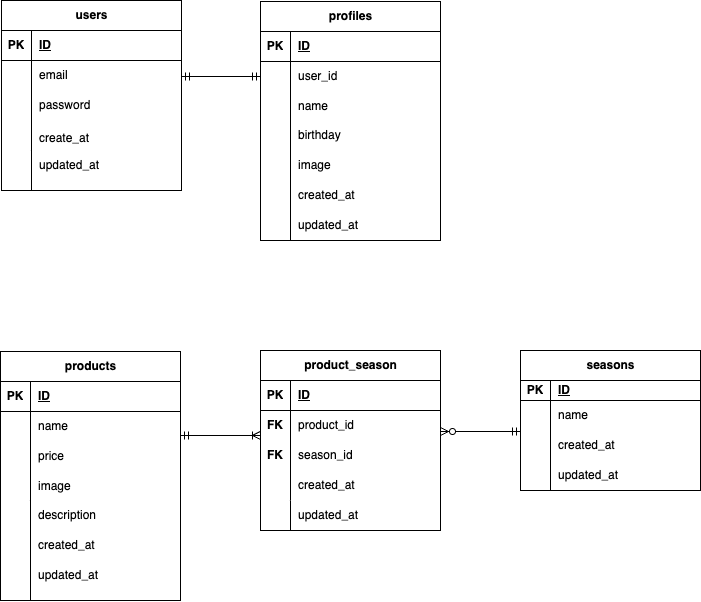

The diagram above was exported from draw.io. Its source (the exported page's mxGraphModel, read from the mxfile embedded in the PNG):
<mxGraphModel dx="801" dy="503" grid="1" gridSize="10" guides="1" tooltips="1" connect="1" arrows="1" fold="1" page="1" pageScale="1" pageWidth="827" pageHeight="1169" math="0" shadow="0">
  <root>
    <mxCell id="0" />
    <mxCell id="1" parent="0" />
    <mxCell id="2" value="products" style="shape=table;startSize=30;container=1;collapsible=1;childLayout=tableLayout;fixedRows=1;rowLines=0;fontStyle=1;align=center;resizeLast=1;html=1;" parent="1" vertex="1">
      <mxGeometry x="120" y="361" width="180" height="249" as="geometry" />
    </mxCell>
    <mxCell id="3" value="" style="shape=tableRow;horizontal=0;startSize=0;swimlaneHead=0;swimlaneBody=0;fillColor=none;collapsible=0;dropTarget=0;points=[[0,0.5],[1,0.5]];portConstraint=eastwest;top=0;left=0;right=0;bottom=1;" parent="2" vertex="1">
      <mxGeometry y="30" width="180" height="30" as="geometry" />
    </mxCell>
    <mxCell id="4" value="PK" style="shape=partialRectangle;connectable=0;fillColor=none;top=0;left=0;bottom=0;right=0;fontStyle=1;overflow=hidden;whiteSpace=wrap;html=1;" parent="3" vertex="1">
      <mxGeometry width="30" height="30" as="geometry">
        <mxRectangle width="30" height="30" as="alternateBounds" />
      </mxGeometry>
    </mxCell>
    <mxCell id="5" value="ID" style="shape=partialRectangle;connectable=0;fillColor=none;top=0;left=0;bottom=0;right=0;align=left;spacingLeft=6;fontStyle=5;overflow=hidden;whiteSpace=wrap;html=1;" parent="3" vertex="1">
      <mxGeometry x="30" width="150" height="30" as="geometry">
        <mxRectangle width="150" height="30" as="alternateBounds" />
      </mxGeometry>
    </mxCell>
    <mxCell id="6" value="" style="shape=tableRow;horizontal=0;startSize=0;swimlaneHead=0;swimlaneBody=0;fillColor=none;collapsible=0;dropTarget=0;points=[[0,0.5],[1,0.5]];portConstraint=eastwest;top=0;left=0;right=0;bottom=0;" parent="2" vertex="1">
      <mxGeometry y="60" width="180" height="30" as="geometry" />
    </mxCell>
    <mxCell id="7" value="" style="shape=partialRectangle;connectable=0;fillColor=none;top=0;left=0;bottom=0;right=0;editable=1;overflow=hidden;whiteSpace=wrap;html=1;" parent="6" vertex="1">
      <mxGeometry width="30" height="30" as="geometry">
        <mxRectangle width="30" height="30" as="alternateBounds" />
      </mxGeometry>
    </mxCell>
    <mxCell id="8" value="name" style="shape=partialRectangle;connectable=0;fillColor=none;top=0;left=0;bottom=0;right=0;align=left;spacingLeft=6;overflow=hidden;whiteSpace=wrap;html=1;" parent="6" vertex="1">
      <mxGeometry x="30" width="150" height="30" as="geometry">
        <mxRectangle width="150" height="30" as="alternateBounds" />
      </mxGeometry>
    </mxCell>
    <mxCell id="9" value="" style="shape=tableRow;horizontal=0;startSize=0;swimlaneHead=0;swimlaneBody=0;fillColor=none;collapsible=0;dropTarget=0;points=[[0,0.5],[1,0.5]];portConstraint=eastwest;top=0;left=0;right=0;bottom=0;" parent="2" vertex="1">
      <mxGeometry y="90" width="180" height="30" as="geometry" />
    </mxCell>
    <mxCell id="10" value="" style="shape=partialRectangle;connectable=0;fillColor=none;top=0;left=0;bottom=0;right=0;editable=1;overflow=hidden;whiteSpace=wrap;html=1;" parent="9" vertex="1">
      <mxGeometry width="30" height="30" as="geometry">
        <mxRectangle width="30" height="30" as="alternateBounds" />
      </mxGeometry>
    </mxCell>
    <mxCell id="11" value="price" style="shape=partialRectangle;connectable=0;fillColor=none;top=0;left=0;bottom=0;right=0;align=left;spacingLeft=6;overflow=hidden;whiteSpace=wrap;html=1;" parent="9" vertex="1">
      <mxGeometry x="30" width="150" height="30" as="geometry">
        <mxRectangle width="150" height="30" as="alternateBounds" />
      </mxGeometry>
    </mxCell>
    <mxCell id="12" value="" style="shape=tableRow;horizontal=0;startSize=0;swimlaneHead=0;swimlaneBody=0;fillColor=none;collapsible=0;dropTarget=0;points=[[0,0.5],[1,0.5]];portConstraint=eastwest;top=0;left=0;right=0;bottom=0;" parent="2" vertex="1">
      <mxGeometry y="120" width="180" height="30" as="geometry" />
    </mxCell>
    <mxCell id="13" value="" style="shape=partialRectangle;connectable=0;fillColor=none;top=0;left=0;bottom=0;right=0;editable=1;overflow=hidden;whiteSpace=wrap;html=1;" parent="12" vertex="1">
      <mxGeometry width="30" height="30" as="geometry">
        <mxRectangle width="30" height="30" as="alternateBounds" />
      </mxGeometry>
    </mxCell>
    <mxCell id="14" value="image" style="shape=partialRectangle;connectable=0;fillColor=none;top=0;left=0;bottom=0;right=0;align=left;spacingLeft=6;overflow=hidden;whiteSpace=wrap;html=1;" parent="12" vertex="1">
      <mxGeometry x="30" width="150" height="30" as="geometry">
        <mxRectangle width="150" height="30" as="alternateBounds" />
      </mxGeometry>
    </mxCell>
    <mxCell id="15" value="product_season" style="shape=table;startSize=30;container=1;collapsible=1;childLayout=tableLayout;fixedRows=1;rowLines=0;fontStyle=1;align=center;resizeLast=1;html=1;" parent="1" vertex="1">
      <mxGeometry x="380" y="360" width="180" height="180" as="geometry" />
    </mxCell>
    <mxCell id="16" value="" style="shape=tableRow;horizontal=0;startSize=0;swimlaneHead=0;swimlaneBody=0;fillColor=none;collapsible=0;dropTarget=0;points=[[0,0.5],[1,0.5]];portConstraint=eastwest;top=0;left=0;right=0;bottom=1;" parent="15" vertex="1">
      <mxGeometry y="30" width="180" height="30" as="geometry" />
    </mxCell>
    <mxCell id="17" value="PK" style="shape=partialRectangle;connectable=0;fillColor=none;top=0;left=0;bottom=0;right=0;fontStyle=1;overflow=hidden;whiteSpace=wrap;html=1;" parent="16" vertex="1">
      <mxGeometry width="30" height="30" as="geometry">
        <mxRectangle width="30" height="30" as="alternateBounds" />
      </mxGeometry>
    </mxCell>
    <mxCell id="18" value="ID" style="shape=partialRectangle;connectable=0;fillColor=none;top=0;left=0;bottom=0;right=0;align=left;spacingLeft=6;fontStyle=5;overflow=hidden;whiteSpace=wrap;html=1;" parent="16" vertex="1">
      <mxGeometry x="30" width="150" height="30" as="geometry">
        <mxRectangle width="150" height="30" as="alternateBounds" />
      </mxGeometry>
    </mxCell>
    <mxCell id="19" value="" style="shape=tableRow;horizontal=0;startSize=0;swimlaneHead=0;swimlaneBody=0;fillColor=none;collapsible=0;dropTarget=0;points=[[0,0.5],[1,0.5]];portConstraint=eastwest;top=0;left=0;right=0;bottom=0;" parent="15" vertex="1">
      <mxGeometry y="60" width="180" height="30" as="geometry" />
    </mxCell>
    <mxCell id="20" value="&lt;b&gt;FK&lt;/b&gt;" style="shape=partialRectangle;connectable=0;fillColor=none;top=0;left=0;bottom=0;right=0;editable=1;overflow=hidden;whiteSpace=wrap;html=1;" parent="19" vertex="1">
      <mxGeometry width="30" height="30" as="geometry">
        <mxRectangle width="30" height="30" as="alternateBounds" />
      </mxGeometry>
    </mxCell>
    <mxCell id="21" value="product_id" style="shape=partialRectangle;connectable=0;fillColor=none;top=0;left=0;bottom=0;right=0;align=left;spacingLeft=6;overflow=hidden;whiteSpace=wrap;html=1;" parent="19" vertex="1">
      <mxGeometry x="30" width="150" height="30" as="geometry">
        <mxRectangle width="150" height="30" as="alternateBounds" />
      </mxGeometry>
    </mxCell>
    <mxCell id="22" value="" style="shape=tableRow;horizontal=0;startSize=0;swimlaneHead=0;swimlaneBody=0;fillColor=none;collapsible=0;dropTarget=0;points=[[0,0.5],[1,0.5]];portConstraint=eastwest;top=0;left=0;right=0;bottom=0;" parent="15" vertex="1">
      <mxGeometry y="90" width="180" height="30" as="geometry" />
    </mxCell>
    <mxCell id="23" value="&lt;b&gt;FK&lt;/b&gt;" style="shape=partialRectangle;connectable=0;fillColor=none;top=0;left=0;bottom=0;right=0;editable=1;overflow=hidden;whiteSpace=wrap;html=1;" parent="22" vertex="1">
      <mxGeometry width="30" height="30" as="geometry">
        <mxRectangle width="30" height="30" as="alternateBounds" />
      </mxGeometry>
    </mxCell>
    <mxCell id="24" value="season_id" style="shape=partialRectangle;connectable=0;fillColor=none;top=0;left=0;bottom=0;right=0;align=left;spacingLeft=6;overflow=hidden;whiteSpace=wrap;html=1;" parent="22" vertex="1">
      <mxGeometry x="30" width="150" height="30" as="geometry">
        <mxRectangle width="150" height="30" as="alternateBounds" />
      </mxGeometry>
    </mxCell>
    <mxCell id="25" value="" style="shape=tableRow;horizontal=0;startSize=0;swimlaneHead=0;swimlaneBody=0;fillColor=none;collapsible=0;dropTarget=0;points=[[0,0.5],[1,0.5]];portConstraint=eastwest;top=0;left=0;right=0;bottom=0;" parent="15" vertex="1">
      <mxGeometry y="120" width="180" height="30" as="geometry" />
    </mxCell>
    <mxCell id="26" value="" style="shape=partialRectangle;connectable=0;fillColor=none;top=0;left=0;bottom=0;right=0;editable=1;overflow=hidden;whiteSpace=wrap;html=1;" parent="25" vertex="1">
      <mxGeometry width="30" height="30" as="geometry">
        <mxRectangle width="30" height="30" as="alternateBounds" />
      </mxGeometry>
    </mxCell>
    <mxCell id="27" value="created_at" style="shape=partialRectangle;connectable=0;fillColor=none;top=0;left=0;bottom=0;right=0;align=left;spacingLeft=6;overflow=hidden;whiteSpace=wrap;html=1;" parent="25" vertex="1">
      <mxGeometry x="30" width="150" height="30" as="geometry">
        <mxRectangle width="150" height="30" as="alternateBounds" />
      </mxGeometry>
    </mxCell>
    <mxCell id="28" value="seasons" style="shape=table;startSize=30;container=1;collapsible=1;childLayout=tableLayout;fixedRows=1;rowLines=0;fontStyle=1;align=center;resizeLast=1;html=1;" parent="1" vertex="1">
      <mxGeometry x="640" y="360" width="180" height="140" as="geometry" />
    </mxCell>
    <mxCell id="29" value="" style="shape=tableRow;horizontal=0;startSize=0;swimlaneHead=0;swimlaneBody=0;fillColor=none;collapsible=0;dropTarget=0;points=[[0,0.5],[1,0.5]];portConstraint=eastwest;top=0;left=0;right=0;bottom=1;" parent="28" vertex="1">
      <mxGeometry y="30" width="180" height="20" as="geometry" />
    </mxCell>
    <mxCell id="30" value="PK" style="shape=partialRectangle;connectable=0;fillColor=none;top=0;left=0;bottom=0;right=0;fontStyle=1;overflow=hidden;whiteSpace=wrap;html=1;" parent="29" vertex="1">
      <mxGeometry width="30" height="20" as="geometry">
        <mxRectangle width="30" height="20" as="alternateBounds" />
      </mxGeometry>
    </mxCell>
    <mxCell id="31" value="ID" style="shape=partialRectangle;connectable=0;fillColor=none;top=0;left=0;bottom=0;right=0;align=left;spacingLeft=6;fontStyle=5;overflow=hidden;whiteSpace=wrap;html=1;" parent="29" vertex="1">
      <mxGeometry x="30" width="150" height="20" as="geometry">
        <mxRectangle width="150" height="20" as="alternateBounds" />
      </mxGeometry>
    </mxCell>
    <mxCell id="32" value="" style="shape=tableRow;horizontal=0;startSize=0;swimlaneHead=0;swimlaneBody=0;fillColor=none;collapsible=0;dropTarget=0;points=[[0,0.5],[1,0.5]];portConstraint=eastwest;top=0;left=0;right=0;bottom=0;" parent="28" vertex="1">
      <mxGeometry y="50" width="180" height="30" as="geometry" />
    </mxCell>
    <mxCell id="33" value="" style="shape=partialRectangle;connectable=0;fillColor=none;top=0;left=0;bottom=0;right=0;editable=1;overflow=hidden;whiteSpace=wrap;html=1;" parent="32" vertex="1">
      <mxGeometry width="30" height="30" as="geometry">
        <mxRectangle width="30" height="30" as="alternateBounds" />
      </mxGeometry>
    </mxCell>
    <mxCell id="34" value="name" style="shape=partialRectangle;connectable=0;fillColor=none;top=0;left=0;bottom=0;right=0;align=left;spacingLeft=6;overflow=hidden;whiteSpace=wrap;html=1;" parent="32" vertex="1">
      <mxGeometry x="30" width="150" height="30" as="geometry">
        <mxRectangle width="150" height="30" as="alternateBounds" />
      </mxGeometry>
    </mxCell>
    <mxCell id="35" value="" style="shape=tableRow;horizontal=0;startSize=0;swimlaneHead=0;swimlaneBody=0;fillColor=none;collapsible=0;dropTarget=0;points=[[0,0.5],[1,0.5]];portConstraint=eastwest;top=0;left=0;right=0;bottom=0;" parent="28" vertex="1">
      <mxGeometry y="80" width="180" height="30" as="geometry" />
    </mxCell>
    <mxCell id="36" value="" style="shape=partialRectangle;connectable=0;fillColor=none;top=0;left=0;bottom=0;right=0;editable=1;overflow=hidden;whiteSpace=wrap;html=1;" parent="35" vertex="1">
      <mxGeometry width="30" height="30" as="geometry">
        <mxRectangle width="30" height="30" as="alternateBounds" />
      </mxGeometry>
    </mxCell>
    <mxCell id="37" value="created_at" style="shape=partialRectangle;connectable=0;fillColor=none;top=0;left=0;bottom=0;right=0;align=left;spacingLeft=6;overflow=hidden;whiteSpace=wrap;html=1;" parent="35" vertex="1">
      <mxGeometry x="30" width="150" height="30" as="geometry">
        <mxRectangle width="150" height="30" as="alternateBounds" />
      </mxGeometry>
    </mxCell>
    <mxCell id="38" value="" style="shape=tableRow;horizontal=0;startSize=0;swimlaneHead=0;swimlaneBody=0;fillColor=none;collapsible=0;dropTarget=0;points=[[0,0.5],[1,0.5]];portConstraint=eastwest;top=0;left=0;right=0;bottom=0;" parent="28" vertex="1">
      <mxGeometry y="110" width="180" height="30" as="geometry" />
    </mxCell>
    <mxCell id="39" value="" style="shape=partialRectangle;connectable=0;fillColor=none;top=0;left=0;bottom=0;right=0;editable=1;overflow=hidden;whiteSpace=wrap;html=1;" parent="38" vertex="1">
      <mxGeometry width="30" height="30" as="geometry">
        <mxRectangle width="30" height="30" as="alternateBounds" />
      </mxGeometry>
    </mxCell>
    <mxCell id="40" value="updated_at" style="shape=partialRectangle;connectable=0;fillColor=none;top=0;left=0;bottom=0;right=0;align=left;spacingLeft=6;overflow=hidden;whiteSpace=wrap;html=1;" parent="38" vertex="1">
      <mxGeometry x="30" width="150" height="30" as="geometry">
        <mxRectangle width="150" height="30" as="alternateBounds" />
      </mxGeometry>
    </mxCell>
    <mxCell id="43" value="created_at" style="shape=partialRectangle;connectable=0;fillColor=none;top=0;left=0;bottom=0;right=0;align=left;spacingLeft=6;overflow=hidden;whiteSpace=wrap;html=1;" parent="1" vertex="1">
      <mxGeometry x="150" y="540" width="150" height="30" as="geometry">
        <mxRectangle width="150" height="30" as="alternateBounds" />
      </mxGeometry>
    </mxCell>
    <mxCell id="44" value="updated_at" style="shape=partialRectangle;connectable=0;fillColor=none;top=0;left=0;bottom=0;right=0;align=left;spacingLeft=6;overflow=hidden;whiteSpace=wrap;html=1;" parent="1" vertex="1">
      <mxGeometry x="150" y="570" width="150" height="30" as="geometry">
        <mxRectangle width="150" height="30" as="alternateBounds" />
      </mxGeometry>
    </mxCell>
    <mxCell id="45" value="" style="endArrow=none;html=1;" parent="1" edge="1">
      <mxGeometry width="50" height="50" relative="1" as="geometry">
        <mxPoint x="150" y="610" as="sourcePoint" />
        <mxPoint x="150" y="510" as="targetPoint" />
      </mxGeometry>
    </mxCell>
    <mxCell id="47" value="description" style="shape=partialRectangle;connectable=0;fillColor=none;top=0;left=0;bottom=0;right=0;align=left;spacingLeft=6;overflow=hidden;whiteSpace=wrap;html=1;" parent="1" vertex="1">
      <mxGeometry x="150" y="510" width="150" height="30" as="geometry">
        <mxRectangle width="150" height="30" as="alternateBounds" />
      </mxGeometry>
    </mxCell>
    <mxCell id="48" value="" style="shape=tableRow;horizontal=0;startSize=0;swimlaneHead=0;swimlaneBody=0;fillColor=none;collapsible=0;dropTarget=0;points=[[0,0.5],[1,0.5]];portConstraint=eastwest;top=0;left=0;right=0;bottom=0;" parent="1" vertex="1">
      <mxGeometry x="380" y="510" width="180" height="30" as="geometry" />
    </mxCell>
    <mxCell id="49" value="" style="shape=partialRectangle;connectable=0;fillColor=none;top=0;left=0;bottom=0;right=0;editable=1;overflow=hidden;whiteSpace=wrap;html=1;" parent="48" vertex="1">
      <mxGeometry width="30" height="30" as="geometry">
        <mxRectangle width="30" height="30" as="alternateBounds" />
      </mxGeometry>
    </mxCell>
    <mxCell id="50" value="updated_at" style="shape=partialRectangle;connectable=0;fillColor=none;top=0;left=0;bottom=0;right=0;align=left;spacingLeft=6;overflow=hidden;whiteSpace=wrap;html=1;" parent="48" vertex="1">
      <mxGeometry x="30" width="150" height="30" as="geometry">
        <mxRectangle width="150" height="30" as="alternateBounds" />
      </mxGeometry>
    </mxCell>
    <mxCell id="51" value="" style="endArrow=none;html=1;" parent="1" edge="1">
      <mxGeometry width="50" height="50" relative="1" as="geometry">
        <mxPoint x="410" y="540" as="sourcePoint" />
        <mxPoint x="410" y="510" as="targetPoint" />
      </mxGeometry>
    </mxCell>
    <mxCell id="52" value="" style="fontSize=12;html=1;endArrow=ERoneToMany;startArrow=ERmandOne;entryX=0;entryY=0.833;entryDx=0;entryDy=0;entryPerimeter=0;exitX=1;exitY=0.8;exitDx=0;exitDy=0;exitPerimeter=0;" parent="1" source="6" target="19" edge="1">
      <mxGeometry width="100" height="100" relative="1" as="geometry">
        <mxPoint x="297" y="447" as="sourcePoint" />
        <mxPoint x="540" y="460" as="targetPoint" />
      </mxGeometry>
    </mxCell>
    <mxCell id="55" value="" style="fontSize=12;html=1;endArrow=ERzeroToMany;startArrow=ERmandOne;entryX=1;entryY=0.5;entryDx=0;entryDy=0;" parent="1" edge="1">
      <mxGeometry width="100" height="100" relative="1" as="geometry">
        <mxPoint x="640" y="441" as="sourcePoint" />
        <mxPoint x="560" y="441" as="targetPoint" />
        <Array as="points">
          <mxPoint x="610" y="441" />
        </Array>
      </mxGeometry>
    </mxCell>
    <mxCell id="56" value="users" style="shape=table;startSize=30;container=1;collapsible=1;childLayout=tableLayout;fixedRows=1;rowLines=0;fontStyle=1;align=center;resizeLast=1;html=1;" vertex="1" parent="1">
      <mxGeometry x="121" y="10" width="180" height="190" as="geometry" />
    </mxCell>
    <mxCell id="57" value="" style="shape=tableRow;horizontal=0;startSize=0;swimlaneHead=0;swimlaneBody=0;fillColor=none;collapsible=0;dropTarget=0;points=[[0,0.5],[1,0.5]];portConstraint=eastwest;top=0;left=0;right=0;bottom=1;" vertex="1" parent="56">
      <mxGeometry y="30" width="180" height="30" as="geometry" />
    </mxCell>
    <mxCell id="58" value="PK" style="shape=partialRectangle;connectable=0;fillColor=none;top=0;left=0;bottom=0;right=0;fontStyle=1;overflow=hidden;whiteSpace=wrap;html=1;" vertex="1" parent="57">
      <mxGeometry width="30" height="30" as="geometry">
        <mxRectangle width="30" height="30" as="alternateBounds" />
      </mxGeometry>
    </mxCell>
    <mxCell id="59" value="ID" style="shape=partialRectangle;connectable=0;fillColor=none;top=0;left=0;bottom=0;right=0;align=left;spacingLeft=6;fontStyle=5;overflow=hidden;whiteSpace=wrap;html=1;" vertex="1" parent="57">
      <mxGeometry x="30" width="150" height="30" as="geometry">
        <mxRectangle width="150" height="30" as="alternateBounds" />
      </mxGeometry>
    </mxCell>
    <mxCell id="60" value="" style="shape=tableRow;horizontal=0;startSize=0;swimlaneHead=0;swimlaneBody=0;fillColor=none;collapsible=0;dropTarget=0;points=[[0,0.5],[1,0.5]];portConstraint=eastwest;top=0;left=0;right=0;bottom=0;" vertex="1" parent="56">
      <mxGeometry y="60" width="180" height="30" as="geometry" />
    </mxCell>
    <mxCell id="61" value="" style="shape=partialRectangle;connectable=0;fillColor=none;top=0;left=0;bottom=0;right=0;editable=1;overflow=hidden;whiteSpace=wrap;html=1;" vertex="1" parent="60">
      <mxGeometry width="30" height="30" as="geometry">
        <mxRectangle width="30" height="30" as="alternateBounds" />
      </mxGeometry>
    </mxCell>
    <mxCell id="62" value="email" style="shape=partialRectangle;connectable=0;fillColor=none;top=0;left=0;bottom=0;right=0;align=left;spacingLeft=6;overflow=hidden;whiteSpace=wrap;html=1;" vertex="1" parent="60">
      <mxGeometry x="30" width="150" height="30" as="geometry">
        <mxRectangle width="150" height="30" as="alternateBounds" />
      </mxGeometry>
    </mxCell>
    <mxCell id="63" value="" style="shape=tableRow;horizontal=0;startSize=0;swimlaneHead=0;swimlaneBody=0;fillColor=none;collapsible=0;dropTarget=0;points=[[0,0.5],[1,0.5]];portConstraint=eastwest;top=0;left=0;right=0;bottom=0;" vertex="1" parent="56">
      <mxGeometry y="90" width="180" height="30" as="geometry" />
    </mxCell>
    <mxCell id="64" value="" style="shape=partialRectangle;connectable=0;fillColor=none;top=0;left=0;bottom=0;right=0;editable=1;overflow=hidden;whiteSpace=wrap;html=1;" vertex="1" parent="63">
      <mxGeometry width="30" height="30" as="geometry">
        <mxRectangle width="30" height="30" as="alternateBounds" />
      </mxGeometry>
    </mxCell>
    <mxCell id="65" value="password" style="shape=partialRectangle;connectable=0;fillColor=none;top=0;left=0;bottom=0;right=0;align=left;spacingLeft=6;overflow=hidden;whiteSpace=wrap;html=1;" vertex="1" parent="63">
      <mxGeometry x="30" width="150" height="30" as="geometry">
        <mxRectangle width="150" height="30" as="alternateBounds" />
      </mxGeometry>
    </mxCell>
    <mxCell id="66" value="" style="shape=tableRow;horizontal=0;startSize=0;swimlaneHead=0;swimlaneBody=0;fillColor=none;collapsible=0;dropTarget=0;points=[[0,0.5],[1,0.5]];portConstraint=eastwest;top=0;left=0;right=0;bottom=0;" vertex="1" parent="56">
      <mxGeometry y="120" width="180" height="35" as="geometry" />
    </mxCell>
    <mxCell id="67" value="" style="shape=partialRectangle;connectable=0;fillColor=none;top=0;left=0;bottom=0;right=0;editable=1;overflow=hidden;whiteSpace=wrap;html=1;" vertex="1" parent="66">
      <mxGeometry width="30" height="35" as="geometry">
        <mxRectangle width="30" height="35" as="alternateBounds" />
      </mxGeometry>
    </mxCell>
    <mxCell id="68" value="create_at" style="shape=partialRectangle;connectable=0;fillColor=none;top=0;left=0;bottom=0;right=0;align=left;spacingLeft=6;overflow=hidden;whiteSpace=wrap;html=1;" vertex="1" parent="66">
      <mxGeometry x="30" width="150" height="35" as="geometry">
        <mxRectangle width="150" height="35" as="alternateBounds" />
      </mxGeometry>
    </mxCell>
    <mxCell id="89" value="updated_at" style="shape=partialRectangle;connectable=0;fillColor=none;top=0;left=0;bottom=0;right=0;align=left;spacingLeft=6;overflow=hidden;whiteSpace=wrap;html=1;" vertex="1" parent="1">
      <mxGeometry x="151" y="160" width="150" height="30" as="geometry">
        <mxRectangle width="150" height="30" as="alternateBounds" />
      </mxGeometry>
    </mxCell>
    <mxCell id="94" value="" style="endArrow=none;html=1;" edge="1" parent="1">
      <mxGeometry width="50" height="50" relative="1" as="geometry">
        <mxPoint x="151" y="200" as="sourcePoint" />
        <mxPoint x="151" y="160" as="targetPoint" />
      </mxGeometry>
    </mxCell>
    <mxCell id="95" value="profiles" style="shape=table;startSize=30;container=1;collapsible=1;childLayout=tableLayout;fixedRows=1;rowLines=0;fontStyle=1;align=center;resizeLast=1;html=1;" vertex="1" parent="1">
      <mxGeometry x="380" y="11" width="180" height="239" as="geometry" />
    </mxCell>
    <mxCell id="96" value="" style="shape=tableRow;horizontal=0;startSize=0;swimlaneHead=0;swimlaneBody=0;fillColor=none;collapsible=0;dropTarget=0;points=[[0,0.5],[1,0.5]];portConstraint=eastwest;top=0;left=0;right=0;bottom=1;" vertex="1" parent="95">
      <mxGeometry y="30" width="180" height="30" as="geometry" />
    </mxCell>
    <mxCell id="97" value="PK" style="shape=partialRectangle;connectable=0;fillColor=none;top=0;left=0;bottom=0;right=0;fontStyle=1;overflow=hidden;whiteSpace=wrap;html=1;" vertex="1" parent="96">
      <mxGeometry width="30" height="30" as="geometry">
        <mxRectangle width="30" height="30" as="alternateBounds" />
      </mxGeometry>
    </mxCell>
    <mxCell id="98" value="ID" style="shape=partialRectangle;connectable=0;fillColor=none;top=0;left=0;bottom=0;right=0;align=left;spacingLeft=6;fontStyle=5;overflow=hidden;whiteSpace=wrap;html=1;" vertex="1" parent="96">
      <mxGeometry x="30" width="150" height="30" as="geometry">
        <mxRectangle width="150" height="30" as="alternateBounds" />
      </mxGeometry>
    </mxCell>
    <mxCell id="99" value="" style="shape=tableRow;horizontal=0;startSize=0;swimlaneHead=0;swimlaneBody=0;fillColor=none;collapsible=0;dropTarget=0;points=[[0,0.5],[1,0.5]];portConstraint=eastwest;top=0;left=0;right=0;bottom=0;" vertex="1" parent="95">
      <mxGeometry y="60" width="180" height="30" as="geometry" />
    </mxCell>
    <mxCell id="100" value="" style="shape=partialRectangle;connectable=0;fillColor=none;top=0;left=0;bottom=0;right=0;editable=1;overflow=hidden;whiteSpace=wrap;html=1;" vertex="1" parent="99">
      <mxGeometry width="30" height="30" as="geometry">
        <mxRectangle width="30" height="30" as="alternateBounds" />
      </mxGeometry>
    </mxCell>
    <mxCell id="101" value="user_id" style="shape=partialRectangle;connectable=0;fillColor=none;top=0;left=0;bottom=0;right=0;align=left;spacingLeft=6;overflow=hidden;whiteSpace=wrap;html=1;" vertex="1" parent="99">
      <mxGeometry x="30" width="150" height="30" as="geometry">
        <mxRectangle width="150" height="30" as="alternateBounds" />
      </mxGeometry>
    </mxCell>
    <mxCell id="102" value="" style="shape=tableRow;horizontal=0;startSize=0;swimlaneHead=0;swimlaneBody=0;fillColor=none;collapsible=0;dropTarget=0;points=[[0,0.5],[1,0.5]];portConstraint=eastwest;top=0;left=0;right=0;bottom=0;" vertex="1" parent="95">
      <mxGeometry y="90" width="180" height="30" as="geometry" />
    </mxCell>
    <mxCell id="103" value="" style="shape=partialRectangle;connectable=0;fillColor=none;top=0;left=0;bottom=0;right=0;editable=1;overflow=hidden;whiteSpace=wrap;html=1;" vertex="1" parent="102">
      <mxGeometry width="30" height="30" as="geometry">
        <mxRectangle width="30" height="30" as="alternateBounds" />
      </mxGeometry>
    </mxCell>
    <mxCell id="104" value="name" style="shape=partialRectangle;connectable=0;fillColor=none;top=0;left=0;bottom=0;right=0;align=left;spacingLeft=6;overflow=hidden;whiteSpace=wrap;html=1;" vertex="1" parent="102">
      <mxGeometry x="30" width="150" height="30" as="geometry">
        <mxRectangle width="150" height="30" as="alternateBounds" />
      </mxGeometry>
    </mxCell>
    <mxCell id="105" value="" style="shape=tableRow;horizontal=0;startSize=0;swimlaneHead=0;swimlaneBody=0;fillColor=none;collapsible=0;dropTarget=0;points=[[0,0.5],[1,0.5]];portConstraint=eastwest;top=0;left=0;right=0;bottom=0;" vertex="1" parent="95">
      <mxGeometry y="120" width="180" height="119" as="geometry" />
    </mxCell>
    <mxCell id="106" value="" style="shape=partialRectangle;connectable=0;fillColor=none;top=0;left=0;bottom=0;right=0;editable=1;overflow=hidden;whiteSpace=wrap;html=1;" vertex="1" parent="105">
      <mxGeometry width="30" height="119" as="geometry">
        <mxRectangle width="30" height="119" as="alternateBounds" />
      </mxGeometry>
    </mxCell>
    <mxCell id="107" value="" style="shape=partialRectangle;connectable=0;fillColor=none;top=0;left=0;bottom=0;right=0;align=left;spacingLeft=6;overflow=hidden;whiteSpace=wrap;html=1;" vertex="1" parent="105">
      <mxGeometry x="30" width="150" height="119" as="geometry">
        <mxRectangle width="150" height="119" as="alternateBounds" />
      </mxGeometry>
    </mxCell>
    <mxCell id="127" value="birthday" style="shape=partialRectangle;connectable=0;fillColor=none;top=0;left=0;bottom=0;right=0;align=left;spacingLeft=6;overflow=hidden;whiteSpace=wrap;html=1;" vertex="1" parent="1">
      <mxGeometry x="410" y="130" width="150" height="30" as="geometry">
        <mxRectangle width="150" height="30" as="alternateBounds" />
      </mxGeometry>
    </mxCell>
    <mxCell id="128" value="image" style="shape=partialRectangle;connectable=0;fillColor=none;top=0;left=0;bottom=0;right=0;align=left;spacingLeft=6;overflow=hidden;whiteSpace=wrap;html=1;" vertex="1" parent="1">
      <mxGeometry x="410" y="160" width="150" height="30" as="geometry">
        <mxRectangle width="150" height="30" as="alternateBounds" />
      </mxGeometry>
    </mxCell>
    <mxCell id="129" value="created_at" style="shape=partialRectangle;connectable=0;fillColor=none;top=0;left=0;bottom=0;right=0;align=left;spacingLeft=6;overflow=hidden;whiteSpace=wrap;html=1;" vertex="1" parent="1">
      <mxGeometry x="410" y="190" width="150" height="30" as="geometry">
        <mxRectangle width="150" height="30" as="alternateBounds" />
      </mxGeometry>
    </mxCell>
    <mxCell id="130" value="updated_at" style="shape=partialRectangle;connectable=0;fillColor=none;top=0;left=0;bottom=0;right=0;align=left;spacingLeft=6;overflow=hidden;whiteSpace=wrap;html=1;" vertex="1" parent="1">
      <mxGeometry x="410" y="220" width="150" height="30" as="geometry">
        <mxRectangle width="150" height="30" as="alternateBounds" />
      </mxGeometry>
    </mxCell>
    <mxCell id="131" value="" style="fontSize=12;html=1;endArrow=ERmandOne;startArrow=ERmandOne;entryX=0;entryY=0.5;entryDx=0;entryDy=0;" edge="1" parent="1" target="99">
      <mxGeometry width="100" height="100" relative="1" as="geometry">
        <mxPoint x="301" y="86" as="sourcePoint" />
        <mxPoint x="310" y="150" as="targetPoint" />
      </mxGeometry>
    </mxCell>
  </root>
</mxGraphModel>